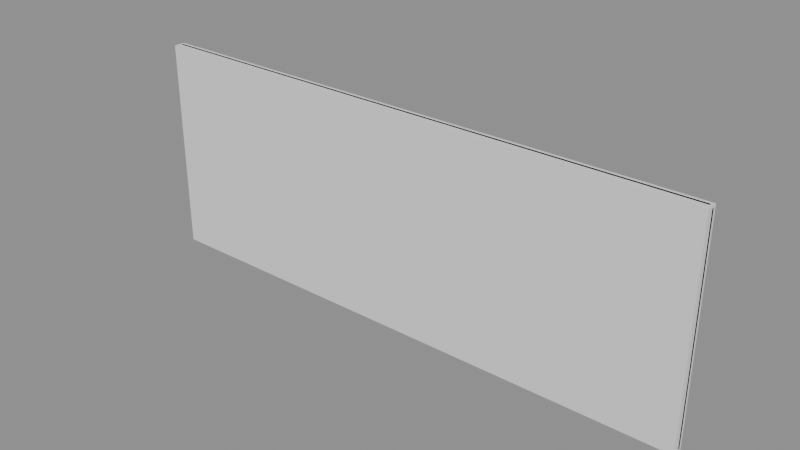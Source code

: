 # Source: CTCC_ENV_EnamelSignPlate.blend  (saved by Blender 4.5.91; exported with 4.5.12 LTS)
import bpy
from mathutils import Matrix  # noqa: F401  (used for matrix-valued properties, if any)

bpy.ops.wm.read_factory_settings(use_empty=True)
scene = bpy.context.scene
scene.name = 'Scene'

# ---- collections
col_collision = bpy.data.collections.new('Collision'); scene.collection.children.link(col_collision)

# ---- images (referenced by path relative to the original .blend; pixels are not part of the script)
import os
ASSET_DIR = os.environ.get("B2B_ASSET_DIR", "")  # directory of the original .blend (textures are referenced by path, not embedded)
HERE = os.path.dirname(os.path.abspath(__file__))  # packed textures are extracted next to this script under _unpacked/

def load_image(name, relpath, width, height, colorspace="sRGB"):
    """Load a texture the original file referenced (path relative to the .blend, or extracted next to this script)."""
    p = next((c for c in (os.path.join(HERE, relpath), os.path.join(ASSET_DIR, relpath)) if relpath and os.path.exists(c)), "")
    if p:
        img = bpy.data.images.load(p, check_existing=True)
        img.name = name
    else:  # same state as the original file: an image datablock whose file is absent (Cycles renders it pink)
        img = bpy.data.images.new(name, width, height)
        img.source = "FILE"
        img.filepath = "//" + (relpath or name)
    img.colorspace_settings.name = colorspace
    return img
img_paintedmetalr_color_png = load_image('PaintedMetalR_Color.png', 'PaintedMetalR_Color.png', 1024, 1024, 'sRGB')
img_paintedmetalr_normal_png = load_image('PaintedMetalR_Normal.png', 'PaintedMetalR_Normal.png', 1024, 1024, 'Non-Color')
img_steel_color_png = load_image('Steel_Color.png', 'Steel_Color.png', 1024, 1024, 'sRGB')
img_steel_normal_png = load_image('Steel_Normal.png', 'Steel_Normal.png', 1024, 1024, 'Non-Color')

# ---- materials (node trees are filled in below, after node groups)
mat_metalold = bpy.data.materials.new('MetalOld')
mat_brass = bpy.data.materials.new('Brass')

# ---- material node trees
mat_metalold.use_nodes = True; mat_metalold.node_tree.nodes.clear()
_N = mat_metalold.node_tree.nodes; _L = mat_metalold.node_tree.links
n0 = _N.new('ShaderNodeBsdfPrincipled'); n0.name = 'Principled BSDF'; n0.location = (-200, 100)
n0.inputs[1].default_value = 0.22
n0.inputs[2].default_value = 0.64
n1 = _N.new('ShaderNodeOutputMaterial'); n1.name = 'Material Output'; n1.location = (200, 100)
n2 = _N.new('ShaderNodeTexImage'); n2.name = 'Image Texture'; n2.location = (0, 0)
n2.image = img_paintedmetalr_color_png
n3 = _N.new('ShaderNodeMix'); n3.name = 'Mix'; n3.location = (0, 0)
n3.data_type = 'RGBA'
n3.blend_type = 'MULTIPLY'
n3.inputs[0].default_value = 0.22
n3.inputs[7].default_value = (0.24, 0.3, 0.26, 1.0)
n4 = _N.new('ShaderNodeTexImage'); n4.name = 'Image Texture.001'; n4.location = (0, 0)
n4.image = img_paintedmetalr_normal_png
n5 = _N.new('ShaderNodeNormalMap'); n5.name = 'Normal Map'; n5.location = (0, 0)
n5.inputs[0].default_value = 0.85
_L.new(n0.outputs[0], n1.inputs[0])
_L.new(n2.outputs[0], n3.inputs[6])
_L.new(n3.outputs[2], n0.inputs[0])
_L.new(n4.outputs[0], n5.inputs[1])
_L.new(n5.outputs[0], n0.inputs[5])
n1.is_active_output = True
mat_brass.use_nodes = True; mat_brass.node_tree.nodes.clear()
_N = mat_brass.node_tree.nodes; _L = mat_brass.node_tree.links
n0 = _N.new('ShaderNodeBsdfPrincipled'); n0.name = 'Principled BSDF'; n0.location = (-200, 100)
n0.inputs[1].default_value = 0.88
n0.inputs[2].default_value = 0.36
n1 = _N.new('ShaderNodeOutputMaterial'); n1.name = 'Material Output'; n1.location = (200, 100)
n2 = _N.new('ShaderNodeTexImage'); n2.name = 'Image Texture'; n2.location = (0, 0)
n2.image = img_steel_color_png
n3 = _N.new('ShaderNodeMix'); n3.name = 'Mix'; n3.location = (0, 0)
n3.data_type = 'RGBA'
n3.blend_type = 'MULTIPLY'
n3.inputs[0].default_value = 0.0
n3.inputs[7].default_value = (0.64, 0.52, 0.24, 1.0)
n4 = _N.new('ShaderNodeTexImage'); n4.name = 'Image Texture.001'; n4.location = (0, 0)
n4.image = img_steel_normal_png
n5 = _N.new('ShaderNodeNormalMap'); n5.name = 'Normal Map'; n5.location = (0, 0)
n5.inputs[0].default_value = 0.85
_L.new(n0.outputs[0], n1.inputs[0])
_L.new(n2.outputs[0], n3.inputs[6])
_L.new(n3.outputs[2], n0.inputs[0])
_L.new(n4.outputs[0], n5.inputs[1])
_L.new(n5.outputs[0], n0.inputs[5])
n1.is_active_output = True

# ---- meshes
me_cube = bpy.data.meshes.new('Cube')
me_cube.from_pydata([(-0.496, 0.004, -0.19), (-0.496, 0.0, -0.186), (-0.5, 0.004, -0.186), (-0.496, 0.001172, -0.1888), (-0.4983, 0.001691, -0.1883), (-0.4988, 0.001172, -0.186), (-0.4988, 0.004, -0.1888), (-0.496, 0.0, 0.186), (-0.496, 0.004, 0.19), (-0.5, 0.004, 0.186), (-0.496, 0.001172, 0.1888), (-0.4983, 0.001691, 0.1883), (-0.4988, 0.004, 0.1888), (-0.4988, 0.001172, 0.186), (-0.496, 0.008, -0.19), (-0.5, 0.008, -0.186), (-0.496, 0.012, -0.186), (-0.4988, 0.008, -0.1888), (-0.4983, 0.01031, -0.1883), (-0.4988, 0.01083, -0.186), (-0.496, 0.01083, -0.1888), (-0.496, 0.008, 0.19), (-0.496, 0.012, 0.186), (-0.5, 0.008, 0.186), (-0.496, 0.01083, 0.1888), (-0.4983, 0.01031, 0.1883), (-0.4988, 0.01083, 0.186), (-0.4988, 0.008, 0.1888), (0.496, 0.004, -0.19), (0.5, 0.004, -0.186), (0.496, 0.0, -0.186), (0.4988, 0.004, -0.1888), (0.4983, 0.001691, -0.1883), (0.4988, 0.001172, -0.186), (0.496, 0.001172, -0.1888), (0.496, 0.004, 0.19), (0.496, 0.0, 0.186), (0.5, 0.004, 0.186), (0.496, 0.001172, 0.1888), (0.4983, 0.001691, 0.1883), (0.4988, 0.001172, 0.186), (0.4988, 0.004, 0.1888), (0.496, 0.008, -0.19), (0.496, 0.012, -0.186), (0.5, 0.008, -0.186), (0.496, 0.01083, -0.1888), (0.4983, 0.01031, -0.1883), (0.4988, 0.01083, -0.186), (0.4988, 0.008, -0.1888), (0.496, 0.008, 0.19), (0.5, 0.008, 0.186), (0.496, 0.012, 0.186), (0.4988, 0.008, 0.1888), (0.4983, 0.01031, 0.1883), (0.4988, 0.01083, 0.186), (0.496, 0.01083, 0.1888), (-0.455, -0.001, -0.136), (-0.455, -0.006, -0.136), (-0.4497, -0.001, -0.1377), (-0.4497, -0.006, -0.1377), (-0.4464, -0.001, -0.1422), (-0.4464, -0.006, -0.1422), (-0.4464, -0.001, -0.1478), (-0.4464, -0.006, -0.1478), (-0.4497, -0.001, -0.1523), (-0.4497, -0.006, -0.1523), (-0.455, -0.001, -0.154), (-0.455, -0.006, -0.154), (-0.4603, -0.001, -0.1523), (-0.4603, -0.006, -0.1523), (-0.4636, -0.001, -0.1478), (-0.4636, -0.006, -0.1478), (-0.4636, -0.001, -0.1422), (-0.4636, -0.006, -0.1422), (-0.4603, -0.001, -0.1377), (-0.4603, -0.006, -0.1377), (-0.455, -0.001, 0.154), (-0.455, -0.006, 0.154), (-0.4497, -0.001, 0.1523), (-0.4497, -0.006, 0.1523), (-0.4464, -0.001, 0.1478), (-0.4464, -0.006, 0.1478), (-0.4464, -0.001, 0.1422), (-0.4464, -0.006, 0.1422), (-0.4497, -0.001, 0.1377), (-0.4497, -0.006, 0.1377), (-0.455, -0.001, 0.136), (-0.455, -0.006, 0.136), (-0.4603, -0.001, 0.1377), (-0.4603, -0.006, 0.1377), (-0.4636, -0.001, 0.1422), (-0.4636, -0.006, 0.1422), (-0.4636, -0.001, 0.1478), (-0.4636, -0.006, 0.1478), (-0.4603, -0.001, 0.1523), (-0.4603, -0.006, 0.1523), (0.455, -0.001, -0.136), (0.455, -0.006, -0.136), (0.4603, -0.001, -0.1377), (0.4603, -0.006, -0.1377), (0.4636, -0.001, -0.1422), (0.4636, -0.006, -0.1422), (0.4636, -0.001, -0.1478), (0.4636, -0.006, -0.1478), (0.4603, -0.001, -0.1523), (0.4603, -0.006, -0.1523), (0.455, -0.001, -0.154), (0.455, -0.006, -0.154), (0.4497, -0.001, -0.1523), (0.4497, -0.006, -0.1523), (0.4464, -0.001, -0.1478), (0.4464, -0.006, -0.1478), (0.4464, -0.001, -0.1422), (0.4464, -0.006, -0.1422), (0.4497, -0.001, -0.1377), (0.4497, -0.006, -0.1377), (0.455, -0.001, 0.154), (0.455, -0.006, 0.154), (0.4603, -0.001, 0.1523), (0.4603, -0.006, 0.1523), (0.4636, -0.001, 0.1478), (0.4636, -0.006, 0.1478), (0.4636, -0.001, 0.1422), (0.4636, -0.006, 0.1422), (0.4603, -0.001, 0.1377), (0.4603, -0.006, 0.1377), (0.455, -0.001, 0.136), (0.455, -0.006, 0.136), (0.4497, -0.001, 0.1377), (0.4497, -0.006, 0.1377), (0.4464, -0.001, 0.1422), (0.4464, -0.006, 0.1422), (0.4464, -0.001, 0.1478), (0.4464, -0.006, 0.1478), (0.4497, -0.001, 0.1523), (0.4497, -0.006, 0.1523)], [], [(0, 3, 4, 6), (1, 5, 4, 3), (2, 6, 4, 5), (7, 10, 11, 13), (8, 12, 11, 10), (9, 13, 11, 12), (14, 17, 18, 20), (15, 19, 18, 17), (16, 20, 18, 19), (21, 24, 25, 27), (22, 26, 25, 24), (23, 27, 25, 26), (28, 31, 32, 34), (29, 33, 32, 31), (30, 34, 32, 33), (35, 38, 39, 41), (36, 40, 39, 38), (37, 41, 39, 40), (42, 45, 46, 48), (43, 47, 46, 45), (44, 48, 46, 47), (49, 52, 53, 55), (50, 54, 53, 52), (51, 55, 53, 54), (14, 0, 6, 17), (17, 6, 2, 15), (1, 7, 13, 5), (5, 13, 9, 2), (8, 21, 27, 12), (12, 27, 23, 9), (22, 16, 19, 26), (26, 19, 15, 23), (42, 14, 20, 45), (45, 20, 16, 43), (21, 49, 55, 24), (24, 55, 51, 22), (50, 44, 47, 54), (54, 47, 43, 51), (28, 42, 48, 31), (31, 48, 44, 29), (49, 35, 41, 52), (52, 41, 37, 50), (36, 30, 33, 40), (40, 33, 29, 37), (0, 28, 34, 3), (3, 34, 30, 1), (35, 8, 10, 38), (38, 10, 7, 36), (14, 42, 28, 0), (2, 9, 23, 15), (30, 36, 7, 1), (49, 21, 8, 35), (16, 22, 51, 43), (44, 50, 37, 29), (56, 57, 59, 58), (58, 59, 61, 60), (60, 61, 63, 62), (62, 63, 65, 64), (64, 65, 67, 66), (66, 67, 69, 68), (68, 69, 71, 70), (70, 71, 73, 72), (59, 57, 75, 73, 71, 69, 67, 65, 63, 61), (72, 73, 75, 74), (74, 75, 57, 56), (56, 58, 60, 62, 64, 66, 68, 70, 72, 74), (76, 77, 79, 78), (78, 79, 81, 80), (80, 81, 83, 82), (82, 83, 85, 84), (84, 85, 87, 86), (86, 87, 89, 88), (88, 89, 91, 90), (90, 91, 93, 92), (79, 77, 95, 93, 91, 89, 87, 85, 83, 81), (92, 93, 95, 94), (94, 95, 77, 76), (76, 78, 80, 82, 84, 86, 88, 90, 92, 94), (96, 97, 99, 98), (98, 99, 101, 100), (100, 101, 103, 102), (102, 103, 105, 104), (104, 105, 107, 106), (106, 107, 109, 108), (108, 109, 111, 110), (110, 111, 113, 112), (99, 97, 115, 113, 111, 109, 107, 105, 103, 101), (112, 113, 115, 114), (114, 115, 97, 96), (96, 98, 100, 102, 104, 106, 108, 110, 112, 114), (116, 117, 119, 118), (118, 119, 121, 120), (120, 121, 123, 122), (122, 123, 125, 124), (124, 125, 127, 126), (126, 127, 129, 128), (128, 129, 131, 130), (130, 131, 133, 132), (119, 117, 135, 133, 131, 129, 127, 125, 123, 121), (132, 133, 135, 134), (134, 135, 117, 116), (116, 118, 120, 122, 124, 126, 128, 130, 132, 134)])
me_cube.polygons.foreach_set('use_smooth', [True] * 102)
me_cube.polygons.foreach_set('material_index', [0, 0, 0, 0, 0, 0, 0, 0, 0, 0, 0, 0, 0, 0, 0, 0, 0, 0, 0, 0, 0, 0, 0, 0, 0, 0, 0, 0, 0, 0, 0, 0, 0, 0, 0, 0, 0, 0, 0, 0, 0, 0, 0, 0, 0, 0, 0, 0, 0, 0, 0, 0, 0, 0, 1, 1, 1, 1, 1, 1, 1, 1, 1, 1, 1, 1, 1, 1, 1, 1, 1, 1, 1, 1, 1, 1, 1, 1, 1, 1, 1, 1, 1, 1, 1, 1, 1, 1, 1, 1, 1, 1, 1, 1, 1, 1, 1, 1, 1, 1, 1, 1])
_k = set([(3, 4), (3, 34), (4, 5), (4, 6), (5, 13), (6, 17), (10, 11), (10, 38), (11, 12), (11, 13), (12, 27), (17, 18), (18, 19), (18, 20), (19, 26), (20, 45), (24, 25), (24, 55), (25, 26), (25, 27), (31, 32), (31, 48), (32, 33), (32, 34), (33, 40), (38, 39), (39, 40), (39, 41), (41, 52), (45, 46), (46, 47), (46, 48), (47, 54), (52, 53), (53, 54), (53, 55), (56, 58), (56, 74), (57, 59), (57, 75), (58, 60), (59, 61), (60, 62), (61, 63), (62, 64), (63, 65), (64, 66), (65, 67), (66, 68), (67, 69), (68, 70), (69, 71), (70, 72), (71, 73), (72, 74), (73, 75), (76, 78), (76, 94), (77, 79), (77, 95), (78, 80), (79, 81), (80, 82), (81, 83), (82, 84), (83, 85), (84, 86), (85, 87), (86, 88), (87, 89), (88, 90), (89, 91), (90, 92), (91, 93), (92, 94), (93, 95), (96, 98), (96, 114), (97, 99), (97, 115), (98, 100), (99, 101), (100, 102), (101, 103), (102, 104), (103, 105), (104, 106), (105, 107), (106, 108), (107, 109), (108, 110), (109, 111), (110, 112), (111, 113), (112, 114), (113, 115), (116, 118), (116, 134), (117, 119), (117, 135), (118, 120), (119, 121), (120, 122), (121, 123), (122, 124), (123, 125), (124, 126), (125, 127), (126, 128), (127, 129), (128, 130), (129, 131), (130, 132), (131, 133), (132, 134), (133, 135)])
me_cube.attributes.new('sharp_edge', 'BOOLEAN', 'EDGE').data.foreach_set('value', [ (min(e.vertices), max(e.vertices)) in _k for e in me_cube.edges])
_uv = me_cube.uv_layers.new(name='UVMap')
_uv.uv.foreach_set('vector', [-0.496, 0.004, -0.496, 0.001172, -0.4983, 0.001691, -0.4988, 0.004, -0.496, -0.186, -0.4988, -0.186, -0.4983, -0.1883, -0.496, -0.1888, 0.004, -0.186, 0.004, -0.1888, 0.001691, -0.1883, 0.001172, -0.186, -0.496, 0.186, -0.496, 0.1888, -0.4983, 0.1883, -0.4988, 0.186, -0.496, 0.004, -0.4988, 0.004, -0.4983, 0.001691, -0.496, 0.001172, 0.004, 0.186, 0.001172, 0.186, 0.001691, 0.1883, 0.004, 0.1888, -0.496, 0.008, -0.4988, 0.008, -0.4983, 0.01031, -0.496, 0.01083, 0.008, -0.186, 0.01083, -0.186, 0.01031, -0.1883, 0.008, -0.1888, -0.496, -0.186, -0.496, -0.1888, -0.4983, -0.1883, -0.4988, -0.186, -0.496, 0.008, -0.496, 0.01083, -0.4983, 0.01031, -0.4988, 0.008, -0.496, 0.186, -0.4988, 0.186, -0.4983, 0.1883, -0.496, 0.1888, 0.008, 0.186, 0.008, 0.1888, 0.01031, 0.1883, 0.01083, 0.186, 0.496, 0.004, 0.4988, 0.004, 0.4983, 0.001691, 0.496, 0.001172, 0.004, -0.186, 0.001172, -0.186, 0.001691, -0.1883, 0.004, -0.1888, 0.496, -0.186, 0.496, -0.1888, 0.4983, -0.1883, 0.4988, -0.186, 0.496, 0.004, 0.496, 0.001172, 0.4983, 0.001691, 0.4988, 0.004, 0.496, 0.186, 0.4988, 0.186, 0.4983, 0.1883, 0.496, 0.1888, 0.004, 0.186, 0.004, 0.1888, 0.001691, 0.1883, 0.001172, 0.186, 0.496, 0.008, 0.496, 0.01083, 0.4983, 0.01031, 0.4988, 0.008, 0.496, -0.186, 0.4988, -0.186, 0.4983, -0.1883, 0.496, -0.1888, 0.008, -0.186, 0.008, -0.1888, 0.01031, -0.1883, 0.01083, -0.186, 0.496, 0.008, 0.4988, 0.008, 0.4983, 0.01031, 0.496, 0.01083, 0.008, 0.186, 0.01083, 0.186, 0.01031, 0.1883, 0.008, 0.1888, 0.496, 0.186, 0.496, 0.1888, 0.4983, 0.1883, 0.4988, 0.186, -0.496, 0.008, -0.496, 0.004, -0.4988, 0.004, -0.4988, 0.008, 0.008, -0.1888, 0.004, -0.1888, 0.004, -0.186, 0.008, -0.186, -0.496, -0.186, -0.496, 0.186, -0.4988, 0.186, -0.4988, -0.186, 0.001172, -0.186, 0.001172, 0.186, 0.004, 0.186, 0.004, -0.186, -0.496, 0.004, -0.496, 0.008, -0.4988, 0.008, -0.4988, 0.004, 0.004, 0.1888, 0.008, 0.1888, 0.008, 0.186, 0.004, 0.186, -0.496, 0.186, -0.496, -0.186, -0.4988, -0.186, -0.4988, 0.186, 0.01083, 0.186, 0.01083, -0.186, 0.008, -0.186, 0.008, 0.186, 0.496, 0.008, -0.496, 0.008, -0.496, 0.01083, 0.496, 0.01083, 0.496, -0.1888, -0.496, -0.1888, -0.496, -0.186, 0.496, -0.186, -0.496, 0.008, 0.496, 0.008, 0.496, 0.01083, -0.496, 0.01083, -0.496, 0.1888, 0.496, 0.1888, 0.496, 0.186, -0.496, 0.186, 0.008, 0.186, 0.008, -0.186, 0.01083, -0.186, 0.01083, 0.186, 0.4988, 0.186, 0.4988, -0.186, 0.496, -0.186, 0.496, 0.186, 0.496, 0.004, 0.496, 0.008, 0.4988, 0.008, 0.4988, 0.004, 0.004, -0.1888, 0.008, -0.1888, 0.008, -0.186, 0.004, -0.186, 0.496, 0.008, 0.496, 0.004, 0.4988, 0.004, 0.4988, 0.008, 0.008, 0.1888, 0.004, 0.1888, 0.004, 0.186, 0.008, 0.186, 0.496, 0.186, 0.496, -0.186, 0.4988, -0.186, 0.4988, 0.186, 0.001172, 0.186, 0.001172, -0.186, 0.004, -0.186, 0.004, 0.186, -0.496, 0.004, 0.496, 0.004, 0.496, 0.001172, -0.496, 0.001172, -0.496, -0.1888, 0.496, -0.1888, 0.496, -0.186, -0.496, -0.186, 0.496, 0.004, -0.496, 0.004, -0.496, 0.001172, 0.496, 0.001172, 0.496, 0.1888, -0.496, 0.1888, -0.496, 0.186, 0.496, 0.186, -0.496, 0.008, 0.496, 0.008, 0.496, 0.004, -0.496, 0.004, 0.004, -0.186, 0.004, 0.186, 0.008, 0.186, 0.008, -0.186, 0.496, -0.186, 0.496, 0.186, -0.496, 0.186, -0.496, -0.186, 0.496, 0.008, -0.496, 0.008, -0.496, 0.004, 0.496, 0.004, -0.496, -0.186, -0.496, 0.186, 0.496, 0.186, 0.496, -0.186, 0.008, -0.186, 0.008, 0.186, 0.004, 0.186, 0.004, -0.186, -0.455, -0.1475, -0.455, -0.1425, -0.4497, -0.1425, -0.4497, -0.1475, 0.003781, -0.1475, 0.003781, -0.1425, -0.0007188, -0.1425, -0.0007188, -0.1475, -0.0007188, -0.1475, -0.0007188, -0.1425, -0.006281, -0.1425, -0.006281, -0.1475, -0.006281, -0.1475, -0.006281, -0.1425, -0.01078, -0.1425, -0.01078, -0.1475, -0.4497, -0.1475, -0.4497, -0.1425, -0.455, -0.1425, -0.455, -0.1475, -0.455, -0.1475, -0.455, -0.1425, -0.4603, -0.1425, -0.4603, -0.1475, -0.01078, -0.1475, -0.01078, -0.1425, -0.006281, -0.1425, -0.006281, -0.1475, -0.006281, -0.1475, -0.006281, -0.1425, -0.0007188, -0.1425, -0.0007188, -0.1475, -0.4497, 0.003781, -0.455, 0.0055, -0.4603, 0.003781, -0.4636, -0.0007188, -0.4636, -0.006281, -0.4603, -0.01078, -0.455, -0.0125, -0.4497, -0.01078, -0.4464, -0.006281, -0.4464, -0.0007188, -0.0007188, -0.1475, -0.0007188, -0.1425, 0.003781, -0.1425, 0.003781, -0.1475, -0.4603, -0.1475, -0.4603, -0.1425, -0.455, -0.1425, -0.455, -0.1475, -0.455, 0.0055, -0.4497, 0.003781, -0.4464, -0.0007188, -0.4464, -0.006281, -0.4497, -0.01078, -0.455, -0.0125, -0.4603, -0.01078, -0.4636, -0.006281, -0.4636, -0.0007188, -0.4603, 0.003781, -0.455, 0.1425, -0.455, 0.1475, -0.4497, 0.1475, -0.4497, 0.1425, 0.003781, 0.1425, 0.003781, 0.1475, -0.0007188, 0.1475, -0.0007188, 0.1425, -0.0007188, 0.1425, -0.0007188, 0.1475, -0.006281, 0.1475, -0.006281, 0.1425, -0.006281, 0.1425, -0.006281, 0.1475, -0.01078, 0.1475, -0.01078, 0.1425, -0.4497, 0.1425, -0.4497, 0.1475, -0.455, 0.1475, -0.455, 0.1425, -0.455, 0.1425, -0.455, 0.1475, -0.4603, 0.1475, -0.4603, 0.1425, -0.01078, 0.1425, -0.01078, 0.1475, -0.006281, 0.1475, -0.006281, 0.1425, -0.006281, 0.1425, -0.006281, 0.1475, -0.0007188, 0.1475, -0.0007188, 0.1425, -0.4497, 0.003781, -0.455, 0.0055, -0.4603, 0.003781, -0.4636, -0.0007188, -0.4636, -0.006281, -0.4603, -0.01078, -0.455, -0.0125, -0.4497, -0.01078, -0.4464, -0.006281, -0.4464, -0.0007188, -0.0007188, 0.1425, -0.0007188, 0.1475, 0.003781, 0.1475, 0.003781, 0.1425, -0.4603, 0.1425, -0.4603, 0.1475, -0.455, 0.1475, -0.455, 0.1425, -0.455, 0.0055, -0.4497, 0.003781, -0.4464, -0.0007188, -0.4464, -0.006281, -0.4497, -0.01078, -0.455, -0.0125, -0.4603, -0.01078, -0.4636, -0.006281, -0.4636, -0.0007188, -0.4603, 0.003781, 0.455, -0.1475, 0.455, -0.1425, 0.4603, -0.1425, 0.4603, -0.1475, 0.003781, -0.1475, 0.003781, -0.1425, -0.0007188, -0.1425, -0.0007188, -0.1475, -0.0007188, -0.1475, -0.0007188, -0.1425, -0.006281, -0.1425, -0.006281, -0.1475, -0.006281, -0.1475, -0.006281, -0.1425, -0.01078, -0.1425, -0.01078, -0.1475, 0.4603, -0.1475, 0.4603, -0.1425, 0.455, -0.1425, 0.455, -0.1475, 0.455, -0.1475, 0.455, -0.1425, 0.4497, -0.1425, 0.4497, -0.1475, -0.01078, -0.1475, -0.01078, -0.1425, -0.006281, -0.1425, -0.006281, -0.1475, -0.006281, -0.1475, -0.006281, -0.1425, -0.0007188, -0.1425, -0.0007188, -0.1475, 0.4603, 0.003781, 0.455, 0.0055, 0.4497, 0.003781, 0.4464, -0.0007188, 0.4464, -0.006281, 0.4497, -0.01078, 0.455, -0.0125, 0.4603, -0.01078, 0.4636, -0.006281, 0.4636, -0.0007188, -0.0007188, -0.1475, -0.0007188, -0.1425, 0.003781, -0.1425, 0.003781, -0.1475, 0.4497, -0.1475, 0.4497, -0.1425, 0.455, -0.1425, 0.455, -0.1475, 0.455, 0.0055, 0.4603, 0.003781, 0.4636, -0.0007188, 0.4636, -0.006281, 0.4603, -0.01078, 0.455, -0.0125, 0.4497, -0.01078, 0.4464, -0.006281, 0.4464, -0.0007188, 0.4497, 0.003781, 0.455, 0.1425, 0.455, 0.1475, 0.4603, 0.1475, 0.4603, 0.1425, 0.003781, 0.1425, 0.003781, 0.1475, -0.0007188, 0.1475, -0.0007188, 0.1425, -0.0007188, 0.1425, -0.0007188, 0.1475, -0.006281, 0.1475, -0.006281, 0.1425, -0.006281, 0.1425, -0.006281, 0.1475, -0.01078, 0.1475, -0.01078, 0.1425, 0.4603, 0.1425, 0.4603, 0.1475, 0.455, 0.1475, 0.455, 0.1425, 0.455, 0.1425, 0.455, 0.1475, 0.4497, 0.1475, 0.4497, 0.1425, -0.01078, 0.1425, -0.01078, 0.1475, -0.006281, 0.1475, -0.006281, 0.1425, -0.006281, 0.1425, -0.006281, 0.1475, -0.0007188, 0.1475, -0.0007188, 0.1425, 0.4603, 0.003781, 0.455, 0.0055, 0.4497, 0.003781, 0.4464, -0.0007188, 0.4464, -0.006281, 0.4497, -0.01078, 0.455, -0.0125, 0.4603, -0.01078, 0.4636, -0.006281, 0.4636, -0.0007188, -0.0007188, 0.1425, -0.0007188, 0.1475, 0.003781, 0.1475, 0.003781, 0.1425, 0.4497, 0.1425, 0.4497, 0.1475, 0.455, 0.1475, 0.455, 0.1425, 0.455, 0.0055, 0.4603, 0.003781, 0.4636, -0.0007188, 0.4636, -0.006281, 0.4603, -0.01078, 0.455, -0.0125, 0.4497, -0.01078, 0.4464, -0.006281, 0.4464, -0.0007188, 0.4497, 0.003781])
me_cube.materials.append(mat_metalold)
me_cube.materials.append(mat_brass)
me_cube.update()
me_cube_001 = bpy.data.meshes.new('Cube.001')
me_cube_001.from_pydata([(-0.5, -0.01, -0.19), (-0.5, -0.01, 0.19), (-0.5, 0.01, -0.19), (-0.5, 0.01, 0.19), (0.5, -0.01, -0.19), (0.5, -0.01, 0.19), (0.5, 0.01, -0.19), (0.5, 0.01, 0.19)], [], [(0, 1, 3, 2), (2, 3, 7, 6), (6, 7, 5, 4), (4, 5, 1, 0), (2, 6, 4, 0), (7, 3, 1, 5)])
_uv = me_cube_001.uv_layers.new(name='UVMap')
_uv.uv.foreach_set('vector', [0.375, 0.0, 0.625, 0.0, 0.625, 0.25, 0.375, 0.25, 0.375, 0.25, 0.625, 0.25, 0.625, 0.5, 0.375, 0.5, 0.375, 0.5, 0.625, 0.5, 0.625, 0.75, 0.375, 0.75, 0.375, 0.75, 0.625, 0.75, 0.625, 1.0, 0.375, 1.0, 0.125, 0.5, 0.375, 0.5, 0.375, 0.75, 0.125, 0.75, 0.625, 0.5, 0.875, 0.5, 0.875, 0.75, 0.625, 0.75])
me_cube_001.update()

# ---- objects
ob_ctcc_env_enamelsignplate = bpy.data.objects.new('CTCC_ENV_EnamelSignPlate', me_cube)
ob_col_ctcc_env_enamelsignplate = bpy.data.objects.new('COL_CTCC_ENV_EnamelSignPlate', me_cube_001)

# ---- transforms, parenting, visibility, modifiers, constraints
ob_ctcc_env_enamelsignplate.location = (0.0, 0.0, 0.0)
ob_col_ctcc_env_enamelsignplate.location = (0.0, 0.003, 0.0)

# ---- collection membership
scene.collection.objects.link(ob_ctcc_env_enamelsignplate)
col_collision.objects.link(ob_col_ctcc_env_enamelsignplate)

# ---- scene / render settings (as saved in the file)
scene.frame_start = 1; scene.frame_end = 250; scene.frame_set(1)
scene.render.engine = 'BLENDER_EEVEE_NEXT'
bpy.context.view_layer.update()

# ---- added for rendering (the .blend has no active camera and no usable light): camera, sun + grey world if the file has none
cam_auto = bpy.data.cameras.new('AutoCamera')
cam_auto.lens = 50.0
cam_auto.sensor_width = 36.0
cam_auto.clip_end = 1000.0
ob_auto_camera = bpy.data.objects.new('AutoCamera', cam_auto)
scene.collection.objects.link(ob_auto_camera)
ob_auto_camera.location = (0.989947, -1.18494, 0.791958)
ob_auto_camera.rotation_euler = (1.09748, -7.21219e-08, 0.694738)
scene.camera = ob_auto_camera
light_auto_sun = bpy.data.lights.new('AutoSun', 'SUN')
light_auto_sun.energy = 3.0
light_auto_sun.angle = 0.0523599
ob_auto_sun = bpy.data.objects.new('AutoSun', light_auto_sun)
scene.collection.objects.link(ob_auto_sun)
ob_auto_sun.rotation_euler = (0.872665, 0.174533, 0.523599)
if scene.world is None:
    world_auto = bpy.data.worlds.new('AutoWorld')
    world_auto.color = (0.3, 0.3, 0.3)
    scene.world = world_auto
bpy.context.view_layer.update()
